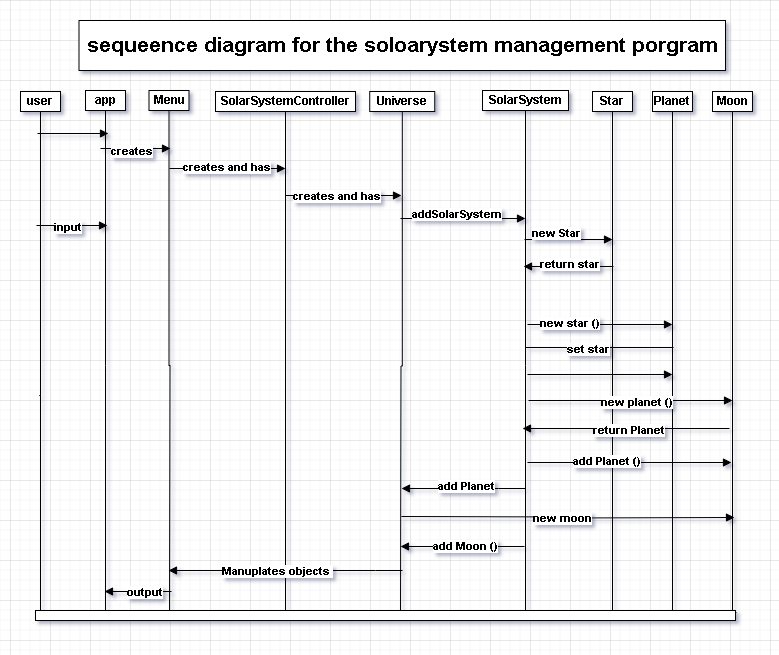

The diagram above was exported from draw.io. Its source (the exported page's mxGraphModel, read from the mxfile embedded in the PNG):
<mxGraphModel dx="1050" dy="637" grid="1" gridSize="10" guides="1" tooltips="1" connect="1" arrows="1" fold="1" page="1" pageScale="1" pageWidth="827" pageHeight="1169" math="0" shadow="0">
  <root>
    <mxCell id="0" />
    <mxCell id="1" parent="0" />
    <mxCell id="2" value="&lt;font size=&quot;1&quot; style=&quot;&quot;&gt;&lt;b style=&quot;font-size: 21px;&quot;&gt;sequeence diagram for the soloarystem management porgram&lt;/b&gt;&lt;/font&gt;" style="html=1;whiteSpace=wrap;" vertex="1" parent="1">
      <mxGeometry x="153.5" y="1690" width="646.5" height="50" as="geometry" />
    </mxCell>
    <mxCell id="3" style="edgeStyle=orthogonalEdgeStyle;rounded=0;orthogonalLoop=1;jettySize=auto;html=1;exitX=0.5;exitY=1;exitDx=0;exitDy=0;" edge="1" source="4" parent="1">
      <mxGeometry relative="1" as="geometry">
        <mxPoint x="115" y="2290" as="targetPoint" />
        <mxPoint x="114" y="1840" as="sourcePoint" />
        <Array as="points">
          <mxPoint x="114" y="2065" />
          <mxPoint x="115" y="2065" />
          <mxPoint x="115" y="2280" />
        </Array>
      </mxGeometry>
    </mxCell>
    <mxCell id="4" value="&lt;b&gt;user&lt;/b&gt;" style="html=1;whiteSpace=wrap;" vertex="1" parent="1">
      <mxGeometry x="95" y="1761" width="40" height="20" as="geometry" />
    </mxCell>
    <mxCell id="5" style="edgeStyle=orthogonalEdgeStyle;rounded=0;orthogonalLoop=1;jettySize=auto;html=1;" edge="1" source="6" parent="1">
      <mxGeometry relative="1" as="geometry">
        <mxPoint x="180" y="2290" as="targetPoint" />
      </mxGeometry>
    </mxCell>
    <mxCell id="6" value="&lt;b&gt;app&lt;/b&gt;" style="html=1;whiteSpace=wrap;" vertex="1" parent="1">
      <mxGeometry x="160" y="1760" width="40" height="20" as="geometry" />
    </mxCell>
    <mxCell id="7" style="edgeStyle=orthogonalEdgeStyle;rounded=0;orthogonalLoop=1;jettySize=auto;html=1;" edge="1" source="8" parent="1">
      <mxGeometry relative="1" as="geometry">
        <mxPoint x="360" y="2290" as="targetPoint" />
      </mxGeometry>
    </mxCell>
    <mxCell id="8" value="&lt;b&gt;SolarSystemController&lt;/b&gt;" style="html=1;whiteSpace=wrap;" vertex="1" parent="1">
      <mxGeometry x="290" y="1761" width="140" height="20" as="geometry" />
    </mxCell>
    <mxCell id="9" style="edgeStyle=orthogonalEdgeStyle;rounded=0;orthogonalLoop=1;jettySize=auto;html=1;" edge="1" source="10" parent="1">
      <mxGeometry relative="1" as="geometry">
        <mxPoint x="244" y="2290" as="targetPoint" />
      </mxGeometry>
    </mxCell>
    <mxCell id="10" value="&lt;b&gt;Menu&lt;/b&gt;" style="html=1;whiteSpace=wrap;" vertex="1" parent="1">
      <mxGeometry x="223.5" y="1760" width="40" height="20" as="geometry" />
    </mxCell>
    <mxCell id="11" style="edgeStyle=orthogonalEdgeStyle;rounded=0;orthogonalLoop=1;jettySize=auto;html=1;" edge="1" source="12" parent="1">
      <mxGeometry relative="1" as="geometry">
        <mxPoint x="475" y="2290" as="targetPoint" />
      </mxGeometry>
    </mxCell>
    <mxCell id="12" value="&lt;b&gt;Universe&lt;/b&gt;" style="html=1;whiteSpace=wrap;" vertex="1" parent="1">
      <mxGeometry x="444.25" y="1761" width="65" height="20" as="geometry" />
    </mxCell>
    <mxCell id="13" style="edgeStyle=orthogonalEdgeStyle;rounded=0;orthogonalLoop=1;jettySize=auto;html=1;" edge="1" source="14" parent="1">
      <mxGeometry relative="1" as="geometry">
        <mxPoint x="600" y="2290" as="targetPoint" />
      </mxGeometry>
    </mxCell>
    <mxCell id="14" value="&lt;b&gt;SolarSystem&lt;/b&gt;" style="html=1;whiteSpace=wrap;" vertex="1" parent="1">
      <mxGeometry x="557" y="1760" width="86" height="20" as="geometry" />
    </mxCell>
    <mxCell id="15" style="edgeStyle=orthogonalEdgeStyle;rounded=0;orthogonalLoop=1;jettySize=auto;html=1;" edge="1" source="16" parent="1">
      <mxGeometry relative="1" as="geometry">
        <mxPoint x="687" y="2290" as="targetPoint" />
      </mxGeometry>
    </mxCell>
    <mxCell id="16" value="&lt;b&gt;Star&lt;/b&gt;" style="html=1;whiteSpace=wrap;" vertex="1" parent="1">
      <mxGeometry x="667" y="1761" width="40" height="20" as="geometry" />
    </mxCell>
    <mxCell id="17" style="edgeStyle=orthogonalEdgeStyle;rounded=0;orthogonalLoop=1;jettySize=auto;html=1;" edge="1" source="18" parent="1">
      <mxGeometry relative="1" as="geometry">
        <mxPoint x="747" y="2290" as="targetPoint" />
      </mxGeometry>
    </mxCell>
    <mxCell id="18" value="&lt;b&gt;Planet&lt;/b&gt;" style="html=1;whiteSpace=wrap;" vertex="1" parent="1">
      <mxGeometry x="727" y="1761" width="40" height="20" as="geometry" />
    </mxCell>
    <mxCell id="19" style="edgeStyle=orthogonalEdgeStyle;rounded=0;orthogonalLoop=1;jettySize=auto;html=1;" edge="1" source="20" parent="1">
      <mxGeometry relative="1" as="geometry">
        <mxPoint x="807" y="2290" as="targetPoint" />
      </mxGeometry>
    </mxCell>
    <mxCell id="20" value="&lt;b&gt;Moon&lt;/b&gt;" style="html=1;whiteSpace=wrap;" vertex="1" parent="1">
      <mxGeometry x="787" y="1761" width="40" height="20" as="geometry" />
    </mxCell>
    <mxCell id="21" value="" style="endArrow=block;endFill=1;html=1;edgeStyle=orthogonalEdgeStyle;align=left;verticalAlign=top;rounded=0;" edge="1" parent="1">
      <mxGeometry x="-1" relative="1" as="geometry">
        <mxPoint x="175" y="1818" as="sourcePoint" />
        <mxPoint x="245" y="1818" as="targetPoint" />
      </mxGeometry>
    </mxCell>
    <mxCell id="22" value="&lt;b&gt;creates&lt;/b&gt;" style="edgeLabel;html=1;align=center;verticalAlign=middle;resizable=0;points=[];" vertex="1" connectable="0" parent="21">
      <mxGeometry x="-0.2914" y="-2" relative="1" as="geometry">
        <mxPoint x="5" as="offset" />
      </mxGeometry>
    </mxCell>
    <mxCell id="23" value="" style="endArrow=block;endFill=1;html=1;edgeStyle=orthogonalEdgeStyle;align=left;verticalAlign=top;rounded=0;" edge="1" parent="1">
      <mxGeometry x="-1" relative="1" as="geometry">
        <mxPoint x="244" y="1838" as="sourcePoint" />
        <mxPoint x="360" y="1838" as="targetPoint" />
      </mxGeometry>
    </mxCell>
    <mxCell id="24" value="&lt;b&gt;creates and has&lt;/b&gt;" style="edgeLabel;html=1;align=center;verticalAlign=middle;resizable=0;points=[];" vertex="1" connectable="0" parent="23">
      <mxGeometry x="-0.5724" y="2" relative="1" as="geometry">
        <mxPoint x="31" as="offset" />
      </mxGeometry>
    </mxCell>
    <mxCell id="25" value="" style="endArrow=block;endFill=1;html=1;edgeStyle=orthogonalEdgeStyle;align=left;verticalAlign=top;rounded=0;" edge="1" parent="1">
      <mxGeometry x="-1" relative="1" as="geometry">
        <mxPoint x="360" y="1865" as="sourcePoint" />
        <mxPoint x="476" y="1865" as="targetPoint" />
      </mxGeometry>
    </mxCell>
    <mxCell id="26" value="&lt;b&gt;creates and has&lt;/b&gt;" style="edgeLabel;html=1;align=center;verticalAlign=middle;resizable=0;points=[];" vertex="1" connectable="0" parent="25">
      <mxGeometry x="-0.5034" relative="1" as="geometry">
        <mxPoint x="21" as="offset" />
      </mxGeometry>
    </mxCell>
    <mxCell id="27" value="" style="endArrow=block;endFill=1;html=1;edgeStyle=orthogonalEdgeStyle;align=left;verticalAlign=top;rounded=0;" edge="1" parent="1">
      <mxGeometry x="-1" relative="1" as="geometry">
        <mxPoint x="475" y="1888" as="sourcePoint" />
        <mxPoint x="600" y="1888" as="targetPoint" />
      </mxGeometry>
    </mxCell>
    <mxCell id="28" value="&lt;b&gt;addSolarSystem&lt;/b&gt;" style="edgeLabel;html=1;align=center;verticalAlign=middle;resizable=0;points=[];" vertex="1" connectable="0" parent="27">
      <mxGeometry x="-0.5072" y="-3" relative="1" as="geometry">
        <mxPoint x="24" y="-8" as="offset" />
      </mxGeometry>
    </mxCell>
    <mxCell id="29" value="" style="endArrow=block;endFill=1;html=1;edgeStyle=orthogonalEdgeStyle;align=left;verticalAlign=top;rounded=0;" edge="1" parent="1">
      <mxGeometry x="-1" relative="1" as="geometry">
        <mxPoint x="599" y="1909" as="sourcePoint" />
        <mxPoint x="687" y="1909" as="targetPoint" />
      </mxGeometry>
    </mxCell>
    <mxCell id="30" value="&lt;b&gt;new Star&lt;/b&gt;" style="edgeLabel;html=1;align=center;verticalAlign=middle;resizable=0;points=[];" vertex="1" connectable="0" parent="29">
      <mxGeometry x="-0.3227" y="-1" relative="1" as="geometry">
        <mxPoint x="1" y="-8" as="offset" />
      </mxGeometry>
    </mxCell>
    <mxCell id="31" value="" style="endArrow=block;endFill=1;html=1;edgeStyle=orthogonalEdgeStyle;align=left;verticalAlign=top;rounded=0;" edge="1" parent="1">
      <mxGeometry x="-1" relative="1" as="geometry">
        <mxPoint x="688" y="1936" as="sourcePoint" />
        <mxPoint x="598" y="1936" as="targetPoint" />
        <Array as="points">
          <mxPoint x="628" y="1936" />
          <mxPoint x="628" y="1936" />
        </Array>
      </mxGeometry>
    </mxCell>
    <mxCell id="32" value="&lt;b&gt;return star&lt;/b&gt;" style="edgeLabel;html=1;align=center;verticalAlign=middle;resizable=0;points=[];" vertex="1" connectable="0" parent="31">
      <mxGeometry x="0.2933" relative="1" as="geometry">
        <mxPoint x="13" y="-3" as="offset" />
      </mxGeometry>
    </mxCell>
    <mxCell id="33" value="" style="endArrow=block;endFill=1;html=1;edgeStyle=orthogonalEdgeStyle;align=left;verticalAlign=top;rounded=0;" edge="1" parent="1">
      <mxGeometry x="-1" relative="1" as="geometry">
        <mxPoint x="602" y="1994" as="sourcePoint" />
        <mxPoint x="747" y="1994" as="targetPoint" />
      </mxGeometry>
    </mxCell>
    <mxCell id="34" value="&lt;b&gt;new star ()&lt;/b&gt;" style="edgeLabel;html=1;align=center;verticalAlign=middle;resizable=0;points=[];" vertex="1" connectable="0" parent="33">
      <mxGeometry x="-0.5669" y="2" relative="1" as="geometry">
        <mxPoint x="10" as="offset" />
      </mxGeometry>
    </mxCell>
    <mxCell id="35" value="" style="endArrow=block;endFill=1;html=1;edgeStyle=orthogonalEdgeStyle;align=left;verticalAlign=top;rounded=0;" edge="1" parent="1">
      <mxGeometry x="-1" relative="1" as="geometry">
        <mxPoint x="603" y="2070" as="sourcePoint" />
        <mxPoint x="807" y="2070" as="targetPoint" />
      </mxGeometry>
    </mxCell>
    <mxCell id="36" value="&lt;b&gt;new planet ()&lt;/b&gt;" style="edgeLabel;html=1;align=center;verticalAlign=middle;resizable=0;points=[];" vertex="1" connectable="0" parent="35">
      <mxGeometry x="0.049" y="-1" relative="1" as="geometry">
        <mxPoint as="offset" />
      </mxGeometry>
    </mxCell>
    <mxCell id="37" value="" style="endArrow=block;endFill=1;html=1;edgeStyle=orthogonalEdgeStyle;align=left;verticalAlign=top;rounded=0;" edge="1" parent="1">
      <mxGeometry x="-1" relative="1" as="geometry">
        <mxPoint x="804" y="2098" as="sourcePoint" />
        <mxPoint x="597" y="2098" as="targetPoint" />
        <Array as="points">
          <mxPoint x="694" y="2098" />
        </Array>
      </mxGeometry>
    </mxCell>
    <mxCell id="38" value="&lt;b&gt;return Planet&lt;/b&gt;" style="edgeLabel;html=1;align=center;verticalAlign=middle;resizable=0;points=[];" vertex="1" connectable="0" parent="37">
      <mxGeometry x="-0.0145" y="1" relative="1" as="geometry">
        <mxPoint as="offset" />
      </mxGeometry>
    </mxCell>
    <mxCell id="39" value="" style="endArrow=block;endFill=1;html=1;edgeStyle=orthogonalEdgeStyle;align=left;verticalAlign=top;rounded=0;" edge="1" parent="1">
      <mxGeometry x="-1" relative="1" as="geometry">
        <mxPoint x="602" y="2132" as="sourcePoint" />
        <mxPoint x="806" y="2132" as="targetPoint" />
      </mxGeometry>
    </mxCell>
    <mxCell id="40" value="&lt;b&gt;add Planet ()&lt;/b&gt;" style="edgeLabel;html=1;align=center;verticalAlign=middle;resizable=0;points=[];" vertex="1" connectable="0" parent="39">
      <mxGeometry x="-0.0098" y="-3" relative="1" as="geometry">
        <mxPoint x="-23" y="-5" as="offset" />
      </mxGeometry>
    </mxCell>
    <mxCell id="41" value="" style="endArrow=block;endFill=1;html=1;edgeStyle=orthogonalEdgeStyle;align=left;verticalAlign=top;rounded=0;" edge="1" parent="1">
      <mxGeometry x="-1" relative="1" as="geometry">
        <mxPoint x="602" y="2044" as="sourcePoint" />
        <mxPoint x="747" y="2044" as="targetPoint" />
      </mxGeometry>
    </mxCell>
    <mxCell id="42" value="" style="endArrow=block;endFill=1;html=1;edgeStyle=orthogonalEdgeStyle;align=left;verticalAlign=top;rounded=0;" edge="1" parent="1">
      <mxGeometry x="-1" relative="1" as="geometry">
        <mxPoint x="111" y="1895" as="sourcePoint" />
        <mxPoint x="182" y="1895" as="targetPoint" />
      </mxGeometry>
    </mxCell>
    <mxCell id="43" value="&lt;b&gt;input&lt;/b&gt;" style="edgeLabel;html=1;align=center;verticalAlign=middle;resizable=0;points=[];" vertex="1" connectable="0" parent="42">
      <mxGeometry x="-0.4533" y="-1" relative="1" as="geometry">
        <mxPoint x="11" as="offset" />
      </mxGeometry>
    </mxCell>
    <mxCell id="44" value="" style="endArrow=block;endFill=1;html=1;edgeStyle=orthogonalEdgeStyle;align=left;verticalAlign=top;rounded=0;" edge="1" parent="1">
      <mxGeometry x="-1" relative="1" as="geometry">
        <mxPoint x="600" y="2158" as="sourcePoint" />
        <mxPoint x="476" y="2158" as="targetPoint" />
        <Array as="points">
          <mxPoint x="573" y="2158" />
        </Array>
      </mxGeometry>
    </mxCell>
    <mxCell id="45" value="&lt;b&gt;add Planet&lt;/b&gt;" style="edgeLabel;html=1;align=center;verticalAlign=middle;resizable=0;points=[];" vertex="1" connectable="0" parent="44">
      <mxGeometry x="0.4744" y="-3" relative="1" as="geometry">
        <mxPoint x="31" as="offset" />
      </mxGeometry>
    </mxCell>
    <mxCell id="46" value="" style="endArrow=none;html=1;edgeStyle=orthogonalEdgeStyle;rounded=0;" edge="1" parent="1">
      <mxGeometry relative="1" as="geometry">
        <mxPoint x="600" y="2017" as="sourcePoint" />
        <mxPoint x="748" y="2017" as="targetPoint" />
      </mxGeometry>
    </mxCell>
    <mxCell id="47" value="&lt;b&gt;set star&lt;/b&gt;" style="edgeLabel;html=1;align=center;verticalAlign=middle;resizable=0;points=[];" vertex="1" connectable="0" parent="46">
      <mxGeometry x="-0.1575" y="-1" relative="1" as="geometry">
        <mxPoint as="offset" />
      </mxGeometry>
    </mxCell>
    <mxCell id="48" value="" style="endArrow=block;endFill=1;html=1;edgeStyle=orthogonalEdgeStyle;align=left;verticalAlign=top;rounded=0;" edge="1" parent="1">
      <mxGeometry x="-1" relative="1" as="geometry">
        <mxPoint x="246" y="2261" as="sourcePoint" />
        <mxPoint x="179" y="2261" as="targetPoint" />
        <Array as="points">
          <mxPoint x="183" y="2261" />
          <mxPoint x="183" y="2261" />
        </Array>
      </mxGeometry>
    </mxCell>
    <mxCell id="49" value="&lt;b&gt;output&lt;/b&gt;" style="edgeLabel;html=1;align=center;verticalAlign=middle;resizable=0;points=[];" vertex="1" connectable="0" parent="48">
      <mxGeometry x="0.2119" relative="1" as="geometry">
        <mxPoint x="13" as="offset" />
      </mxGeometry>
    </mxCell>
    <mxCell id="50" value="" style="endArrow=block;endFill=1;html=1;edgeStyle=orthogonalEdgeStyle;align=left;verticalAlign=top;rounded=0;" edge="1" parent="1">
      <mxGeometry x="-1" relative="1" as="geometry">
        <mxPoint x="599" y="2216" as="sourcePoint" />
        <mxPoint x="475" y="2216" as="targetPoint" />
        <Array as="points">
          <mxPoint x="572" y="2216" />
        </Array>
      </mxGeometry>
    </mxCell>
    <mxCell id="51" value="&lt;b&gt;add Moon ()&lt;/b&gt;" style="edgeLabel;html=1;align=center;verticalAlign=middle;resizable=0;points=[];" vertex="1" connectable="0" parent="50">
      <mxGeometry x="0.2839" y="-1" relative="1" as="geometry">
        <mxPoint x="20" as="offset" />
      </mxGeometry>
    </mxCell>
    <mxCell id="52" value="" style="endArrow=block;endFill=1;html=1;edgeStyle=orthogonalEdgeStyle;align=left;verticalAlign=top;rounded=0;" edge="1" parent="1">
      <mxGeometry x="-1" relative="1" as="geometry">
        <mxPoint x="476" y="2186" as="sourcePoint" />
        <mxPoint x="809" y="2187" as="targetPoint" />
      </mxGeometry>
    </mxCell>
    <mxCell id="53" value="&lt;b&gt;new moon&lt;/b&gt;" style="edgeLabel;html=1;align=center;verticalAlign=middle;resizable=0;points=[];" vertex="1" connectable="0" parent="52">
      <mxGeometry x="-0.0335" y="-1" relative="1" as="geometry">
        <mxPoint as="offset" />
      </mxGeometry>
    </mxCell>
    <mxCell id="54" value="" style="endArrow=block;endFill=1;html=1;edgeStyle=orthogonalEdgeStyle;align=left;verticalAlign=top;rounded=0;" edge="1" parent="1">
      <mxGeometry x="-1" relative="1" as="geometry">
        <mxPoint x="477" y="2240" as="sourcePoint" />
        <mxPoint x="243" y="2240" as="targetPoint" />
        <Array as="points">
          <mxPoint x="450" y="2240" />
        </Array>
      </mxGeometry>
    </mxCell>
    <mxCell id="55" value="&lt;b&gt;Manuplates objects&amp;nbsp;&lt;/b&gt;" style="edgeLabel;html=1;align=center;verticalAlign=middle;resizable=0;points=[];" vertex="1" connectable="0" parent="54">
      <mxGeometry x="0.6547" relative="1" as="geometry">
        <mxPoint x="68" as="offset" />
      </mxGeometry>
    </mxCell>
    <mxCell id="56" value="" style="endArrow=block;endFill=1;html=1;edgeStyle=orthogonalEdgeStyle;align=left;verticalAlign=top;rounded=0;" edge="1" parent="1">
      <mxGeometry x="-1" relative="1" as="geometry">
        <mxPoint x="112" y="1803" as="sourcePoint" />
        <mxPoint x="183" y="1803" as="targetPoint" />
      </mxGeometry>
    </mxCell>
    <mxCell id="57" value="" style="html=1;whiteSpace=wrap;" vertex="1" parent="1">
      <mxGeometry x="110" y="2280" width="700" height="10" as="geometry" />
    </mxCell>
  </root>
</mxGraphModel>